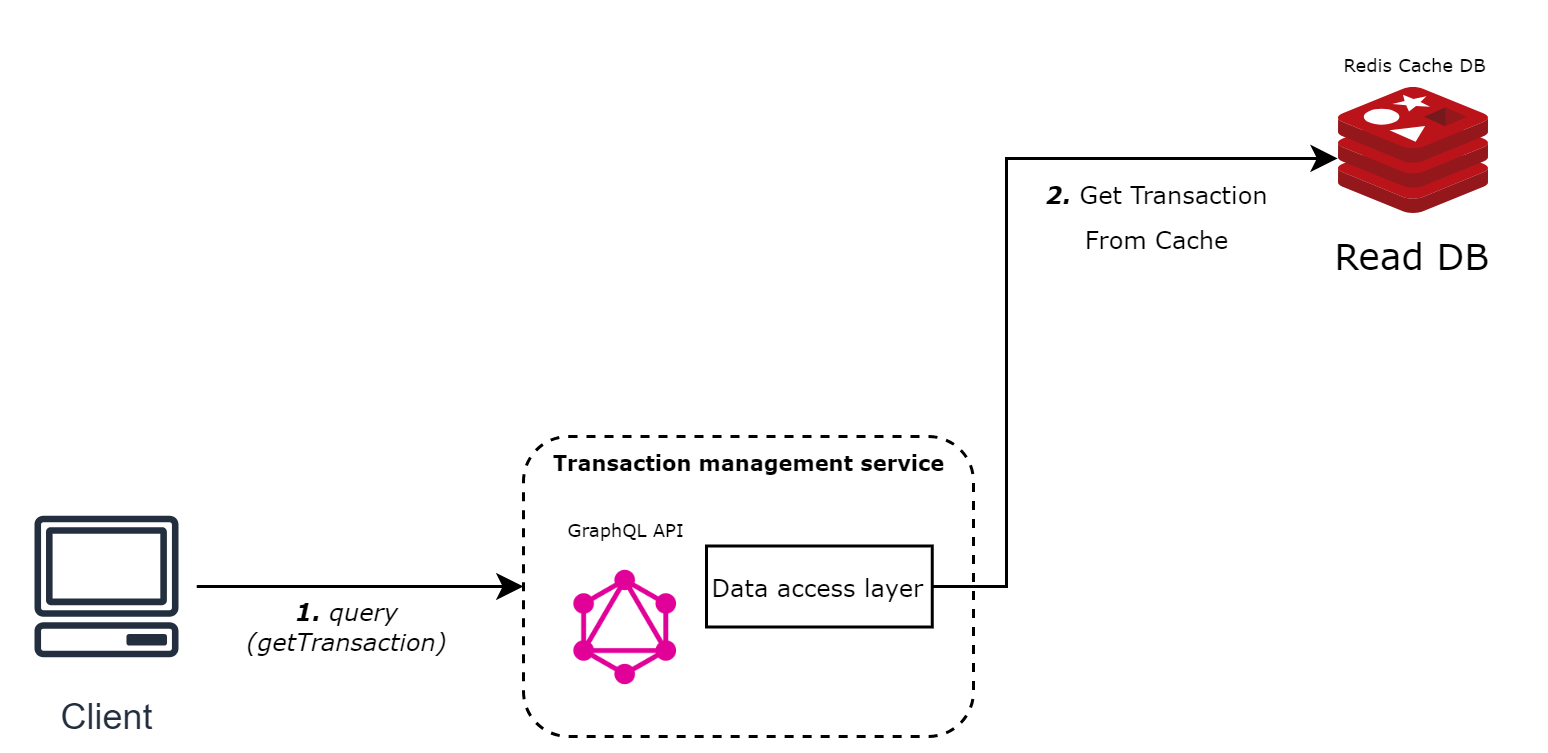

The diagram above was exported from draw.io. Its source (the exported page's mxGraphModel, read from the mxfile embedded in the PNG):
<mxGraphModel dx="1050" dy="653" grid="1" gridSize="10" guides="1" tooltips="1" connect="1" arrows="1" fold="1" page="1" pageScale="1" pageWidth="827" pageHeight="1169" math="0" shadow="0">
  <root>
    <mxCell id="HB6GJfhXlc6trb8KBDn_-0" />
    <mxCell id="HB6GJfhXlc6trb8KBDn_-1" parent="HB6GJfhXlc6trb8KBDn_-0" />
    <mxCell id="HB6GJfhXlc6trb8KBDn_-2" value="" style="rounded=1;whiteSpace=wrap;html=1;dashed=1;" vertex="1" parent="HB6GJfhXlc6trb8KBDn_-1">
      <mxGeometry x="209" y="230" width="150" height="100" as="geometry" />
    </mxCell>
    <mxCell id="HB6GJfhXlc6trb8KBDn_-3" value="" style="image;sketch=0;aspect=fixed;html=1;points=[];align=center;fontSize=12;image=img/lib/mscae/Cache_Redis_Product.svg;" vertex="1" parent="HB6GJfhXlc6trb8KBDn_-1">
      <mxGeometry x="481" y="114" width="50" height="42" as="geometry" />
    </mxCell>
    <mxCell id="HB6GJfhXlc6trb8KBDn_-6" style="edgeStyle=orthogonalEdgeStyle;rounded=0;orthogonalLoop=1;jettySize=auto;html=1;entryX=0;entryY=0.5;entryDx=0;entryDy=0;" edge="1" parent="HB6GJfhXlc6trb8KBDn_-1" source="HB6GJfhXlc6trb8KBDn_-7" target="HB6GJfhXlc6trb8KBDn_-2">
      <mxGeometry relative="1" as="geometry" />
    </mxCell>
    <mxCell id="HB6GJfhXlc6trb8KBDn_-7" value="Client" style="sketch=0;outlineConnect=0;fontColor=#232F3E;gradientColor=none;strokeColor=#232F3E;fillColor=#ffffff;dashed=0;verticalLabelPosition=bottom;verticalAlign=top;align=center;html=1;fontSize=12;fontStyle=0;aspect=fixed;shape=mxgraph.aws4.resourceIcon;resIcon=mxgraph.aws4.client;" vertex="1" parent="HB6GJfhXlc6trb8KBDn_-1">
      <mxGeometry x="40" y="250" width="60" height="60" as="geometry" />
    </mxCell>
    <mxCell id="HB6GJfhXlc6trb8KBDn_-8" value="" style="shape=image;verticalLabelPosition=bottom;labelBackgroundColor=default;verticalAlign=top;aspect=fixed;imageAspect=0;image=https://raw.githubusercontent.com/github/explore/e65ef46ef3e7bc457c93622f6a89fe8d3fd131d5/topics/graphql/graphql.png;" vertex="1" parent="HB6GJfhXlc6trb8KBDn_-1">
      <mxGeometry x="224" y="274.75" width="38.5" height="38.5" as="geometry" />
    </mxCell>
    <mxCell id="HB6GJfhXlc6trb8KBDn_-10" value="&lt;font face=&quot;Verdana&quot;&gt;Read DB&lt;/font&gt;" style="text;html=1;align=center;verticalAlign=middle;resizable=0;points=[];autosize=1;strokeColor=none;fillColor=none;" vertex="1" parent="HB6GJfhXlc6trb8KBDn_-1">
      <mxGeometry x="465" y="156" width="80" height="30" as="geometry" />
    </mxCell>
    <mxCell id="HB6GJfhXlc6trb8KBDn_-12" value="&lt;font face=&quot;Verdana&quot; style=&quot;font-size: 6px;&quot;&gt;Redis Cache DB&lt;/font&gt;" style="text;html=1;align=center;verticalAlign=middle;resizable=0;points=[];autosize=1;strokeColor=none;fillColor=none;" vertex="1" parent="HB6GJfhXlc6trb8KBDn_-1">
      <mxGeometry x="471" y="90" width="70" height="30" as="geometry" />
    </mxCell>
    <mxCell id="HB6GJfhXlc6trb8KBDn_-18" value="&lt;font face=&quot;Verdana&quot; style=&quot;font-size: 6px;&quot;&gt;GraphQL API&lt;/font&gt;" style="text;html=1;align=center;verticalAlign=middle;resizable=0;points=[];autosize=1;strokeColor=none;fillColor=none;" vertex="1" parent="HB6GJfhXlc6trb8KBDn_-1">
      <mxGeometry x="213.25" y="244.75" width="60" height="30" as="geometry" />
    </mxCell>
    <mxCell id="HB6GJfhXlc6trb8KBDn_-23" value="&lt;font face=&quot;Verdana&quot; style=&quot;font-size: 8px;&quot;&gt;Data access layer&lt;/font&gt;" style="rounded=0;whiteSpace=wrap;html=1;" vertex="1" parent="HB6GJfhXlc6trb8KBDn_-1">
      <mxGeometry x="270" y="266.5" width="75.25" height="27" as="geometry" />
    </mxCell>
    <mxCell id="HB6GJfhXlc6trb8KBDn_-24" value="&lt;font face=&quot;Verdana&quot; style=&quot;font-size: 7px;&quot;&gt;&lt;b&gt;Transaction management service&lt;/b&gt;&lt;/font&gt;" style="text;html=1;align=center;verticalAlign=middle;resizable=0;points=[];autosize=1;strokeColor=none;fillColor=none;" vertex="1" parent="HB6GJfhXlc6trb8KBDn_-1">
      <mxGeometry x="209" y="223" width="150" height="30" as="geometry" />
    </mxCell>
    <mxCell id="HB6GJfhXlc6trb8KBDn_-28" style="edgeStyle=orthogonalEdgeStyle;rounded=0;orthogonalLoop=1;jettySize=auto;html=1;entryX=-0.012;entryY=0.555;entryDx=0;entryDy=0;entryPerimeter=0;" edge="1" parent="HB6GJfhXlc6trb8KBDn_-1" source="HB6GJfhXlc6trb8KBDn_-23" target="HB6GJfhXlc6trb8KBDn_-3">
      <mxGeometry relative="1" as="geometry">
        <Array as="points">
          <mxPoint x="370" y="280" />
          <mxPoint x="370" y="137" />
        </Array>
      </mxGeometry>
    </mxCell>
    <mxCell id="HB6GJfhXlc6trb8KBDn_-45" value="&lt;div style=&quot;font-size: 8px;&quot;&gt;&lt;i style=&quot;&quot;&gt;&lt;font face=&quot;Verdana&quot;&gt;&lt;font style=&quot;font-size: 8px;&quot;&gt;&lt;b style=&quot;&quot;&gt;1. &lt;/b&gt;query&lt;br&gt;(&lt;/font&gt;&lt;span style=&quot;background-color: initial;&quot;&gt;getTransaction)&lt;/span&gt;&lt;/font&gt;&lt;/i&gt;&lt;/div&gt;" style="text;html=1;align=center;verticalAlign=middle;resizable=0;points=[];autosize=1;strokeColor=none;fillColor=none;" vertex="1" parent="HB6GJfhXlc6trb8KBDn_-1">
      <mxGeometry x="105" y="279" width="90" height="30" as="geometry" />
    </mxCell>
    <mxCell id="HB6GJfhXlc6trb8KBDn_-46" value="&lt;font style=&quot;font-size: 8px;&quot;&gt;&lt;i style=&quot;&quot;&gt;&lt;font style=&quot;&quot; face=&quot;Verdana&quot;&gt;&lt;b style=&quot;&quot;&gt;2.&amp;nbsp;&lt;/b&gt;&lt;/font&gt;&lt;/i&gt;&lt;/font&gt;&lt;span style=&quot;font-family: Verdana; font-size: 8px;&quot;&gt;Get Transaction&lt;/span&gt;&lt;br style=&quot;font-family: Verdana; font-size: 8px;&quot;&gt;&lt;span style=&quot;font-family: Verdana; font-size: 8px;&quot;&gt;From Cache&lt;/span&gt;" style="text;html=1;align=center;verticalAlign=middle;resizable=0;points=[];autosize=1;strokeColor=none;fillColor=none;" vertex="1" parent="HB6GJfhXlc6trb8KBDn_-1">
      <mxGeometry x="370" y="136" width="100" height="40" as="geometry" />
    </mxCell>
  </root>
</mxGraphModel>